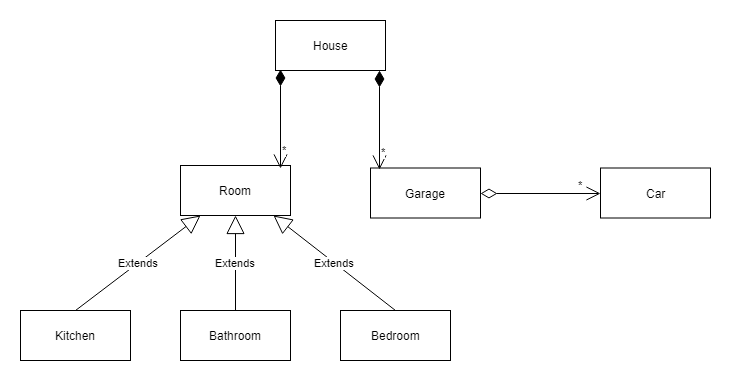

The diagram above was exported from draw.io. Its source (the exported page's mxGraphModel, read from the mxfile embedded in the PNG):
<mxGraphModel dx="840" dy="484" grid="1" gridSize="10" guides="1" tooltips="1" connect="1" arrows="1" fold="1" page="1" pageScale="1" pageWidth="850" pageHeight="1100" math="0" shadow="0">
  <root>
    <mxCell id="0" />
    <mxCell id="1" parent="0" />
    <mxCell id="sRggaBlTpvG0xmIhxOoM-1" value="House" style="html=1;" vertex="1" parent="1">
      <mxGeometry x="315" y="40" width="110" height="50" as="geometry" />
    </mxCell>
    <mxCell id="sRggaBlTpvG0xmIhxOoM-2" value="&lt;div&gt;Room&lt;br&gt;&lt;/div&gt;" style="html=1;" vertex="1" parent="1">
      <mxGeometry x="220" y="185" width="110" height="50" as="geometry" />
    </mxCell>
    <mxCell id="sRggaBlTpvG0xmIhxOoM-3" value="Kitchen" style="html=1;" vertex="1" parent="1">
      <mxGeometry x="60" y="330" width="110" height="50" as="geometry" />
    </mxCell>
    <mxCell id="sRggaBlTpvG0xmIhxOoM-4" value="Bathroom" style="html=1;" vertex="1" parent="1">
      <mxGeometry x="220" y="330" width="110" height="50" as="geometry" />
    </mxCell>
    <mxCell id="sRggaBlTpvG0xmIhxOoM-5" value="Bedroom" style="html=1;" vertex="1" parent="1">
      <mxGeometry x="380" y="330" width="110" height="50" as="geometry" />
    </mxCell>
    <mxCell id="sRggaBlTpvG0xmIhxOoM-6" value="Garage" style="html=1;" vertex="1" parent="1">
      <mxGeometry x="410" y="187.5" width="110" height="50" as="geometry" />
    </mxCell>
    <mxCell id="sRggaBlTpvG0xmIhxOoM-7" value="Car" style="html=1;" vertex="1" parent="1">
      <mxGeometry x="640" y="187.5" width="110" height="50" as="geometry" />
    </mxCell>
    <mxCell id="sRggaBlTpvG0xmIhxOoM-11" value="*" style="endArrow=open;html=1;endSize=12;startArrow=diamondThin;startSize=14;startFill=0;edgeStyle=orthogonalEdgeStyle;align=left;verticalAlign=bottom;exitX=1;exitY=0.5;exitDx=0;exitDy=0;entryX=0;entryY=0.5;entryDx=0;entryDy=0;" edge="1" parent="1" source="sRggaBlTpvG0xmIhxOoM-6" target="sRggaBlTpvG0xmIhxOoM-7">
      <mxGeometry x="0.6" relative="1" as="geometry">
        <mxPoint x="530" y="210" as="sourcePoint" />
        <mxPoint x="630" y="210" as="targetPoint" />
        <Array as="points" />
        <mxPoint as="offset" />
      </mxGeometry>
    </mxCell>
    <mxCell id="sRggaBlTpvG0xmIhxOoM-16" value="*" style="endArrow=open;html=1;endSize=12;startArrow=diamondThin;startSize=14;startFill=1;edgeStyle=orthogonalEdgeStyle;align=left;verticalAlign=bottom;entryX=0.082;entryY=0.02;entryDx=0;entryDy=0;entryPerimeter=0;exitX=0.945;exitY=1;exitDx=0;exitDy=0;exitPerimeter=0;" edge="1" parent="1" source="sRggaBlTpvG0xmIhxOoM-1" target="sRggaBlTpvG0xmIhxOoM-6">
      <mxGeometry x="0.8182" relative="1" as="geometry">
        <mxPoint x="419" y="110" as="sourcePoint" />
        <mxPoint x="419" y="170" as="targetPoint" />
        <mxPoint as="offset" />
      </mxGeometry>
    </mxCell>
    <mxCell id="sRggaBlTpvG0xmIhxOoM-17" value="*" style="endArrow=open;html=1;endSize=12;startArrow=diamondThin;startSize=14;startFill=1;edgeStyle=orthogonalEdgeStyle;align=left;verticalAlign=bottom;entryX=0.909;entryY=0.05;entryDx=0;entryDy=0;entryPerimeter=0;exitX=0.045;exitY=0.98;exitDx=0;exitDy=0;exitPerimeter=0;" edge="1" parent="1" source="sRggaBlTpvG0xmIhxOoM-1" target="sRggaBlTpvG0xmIhxOoM-2">
      <mxGeometry x="0.802" relative="1" as="geometry">
        <mxPoint x="320" y="110" as="sourcePoint" />
        <mxPoint x="320" y="160" as="targetPoint" />
        <Array as="points" />
        <mxPoint as="offset" />
      </mxGeometry>
    </mxCell>
    <mxCell id="sRggaBlTpvG0xmIhxOoM-18" value="Extends" style="endArrow=block;endSize=16;endFill=0;html=1;exitX=0.5;exitY=0;exitDx=0;exitDy=0;entryX=0.845;entryY=0.99;entryDx=0;entryDy=0;entryPerimeter=0;" edge="1" parent="1" source="sRggaBlTpvG0xmIhxOoM-5" target="sRggaBlTpvG0xmIhxOoM-2">
      <mxGeometry width="160" relative="1" as="geometry">
        <mxPoint x="290" y="290" as="sourcePoint" />
        <mxPoint x="320" y="250" as="targetPoint" />
        <mxPoint as="offset" />
      </mxGeometry>
    </mxCell>
    <mxCell id="sRggaBlTpvG0xmIhxOoM-19" value="Extends" style="endArrow=block;endSize=16;endFill=0;html=1;exitX=0.5;exitY=0;exitDx=0;exitDy=0;entryX=0.5;entryY=1;entryDx=0;entryDy=0;" edge="1" parent="1" source="sRggaBlTpvG0xmIhxOoM-4" target="sRggaBlTpvG0xmIhxOoM-2">
      <mxGeometry width="160" relative="1" as="geometry">
        <mxPoint x="190" y="300" as="sourcePoint" />
        <mxPoint x="275" y="250" as="targetPoint" />
      </mxGeometry>
    </mxCell>
    <mxCell id="sRggaBlTpvG0xmIhxOoM-20" value="Extends" style="endArrow=block;endSize=16;endFill=0;html=1;exitX=0.5;exitY=0;exitDx=0;exitDy=0;entryX=0.182;entryY=0.99;entryDx=0;entryDy=0;entryPerimeter=0;" edge="1" parent="1" source="sRggaBlTpvG0xmIhxOoM-3" target="sRggaBlTpvG0xmIhxOoM-2">
      <mxGeometry width="160" relative="1" as="geometry">
        <mxPoint x="100" y="290" as="sourcePoint" />
        <mxPoint x="230" y="250" as="targetPoint" />
      </mxGeometry>
    </mxCell>
  </root>
</mxGraphModel>